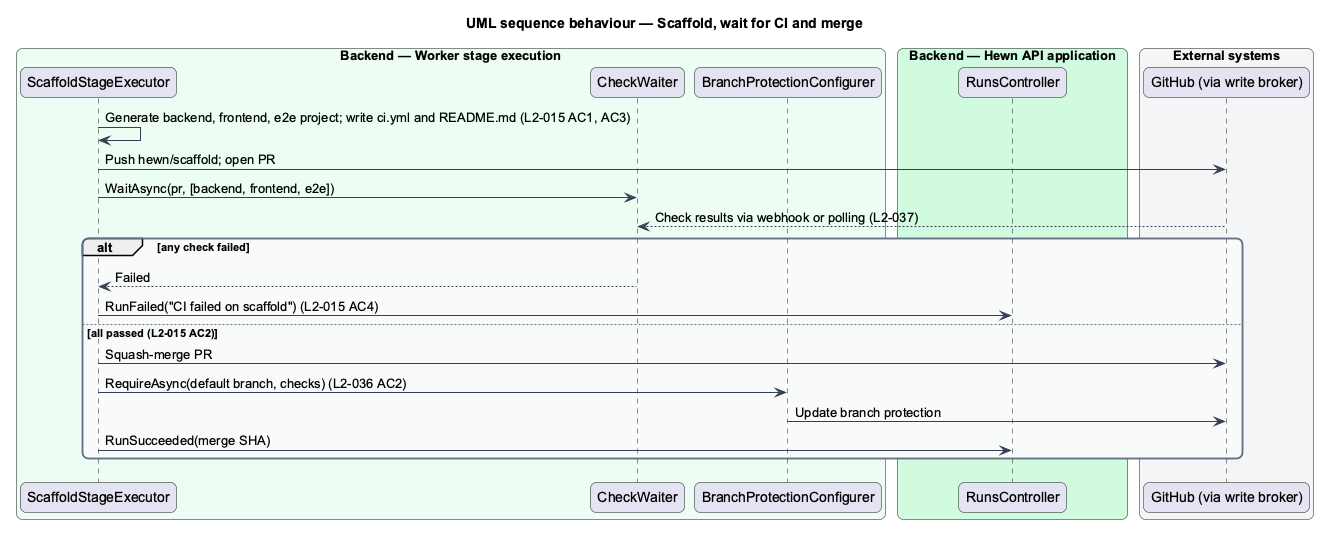

The diagram above was rendered by PlantUML. Its source (embedded in the PNG):
@startuml
title UML sequence behaviour — Scaffold, wait for CI and merge
skinparam backgroundColor #FFFFFF
skinparam shadowing false
skinparam roundcorner 12
skinparam defaultFontName Arial
skinparam ArrowColor #344054
skinparam rectangle {
  BorderColor #344054
  FontColor #101828
}
skinparam package {
  BorderColor #667085
  FontColor #101828
  BackgroundColor #F9FAFB
}
skinparam sequenceMessageAlign left
box "Backend — Worker stage execution" #ECFDF3
  participant "ScaffoldStageExecutor" as exec
  participant "CheckWaiter" as wait
  participant "BranchProtectionConfigurer" as bp
end box
box "Backend — Hewn API application" #D1FADF
  participant "RunsController" as ctrl
end box
box "External systems" #F2F4F7
  participant "GitHub (via write broker)" as gh
end box
exec -> exec : Generate backend, frontend, e2e project; write ci.yml and README.md (L2-015 AC1, AC3)
exec -> gh : Push hewn/scaffold; open PR
exec -> wait : WaitAsync(pr, [backend, frontend, e2e])
gh --> wait : Check results via webhook or polling (L2-037)
alt any check failed
  wait --> exec : Failed
  exec -> ctrl : RunFailed("CI failed on scaffold") (L2-015 AC4)
else all passed (L2-015 AC2)
  exec -> gh : Squash-merge PR
  exec -> bp : RequireAsync(default branch, checks) (L2-036 AC2)
  bp -> gh : Update branch protection
  exec -> ctrl : RunSucceeded(merge SHA)
end
@enduml